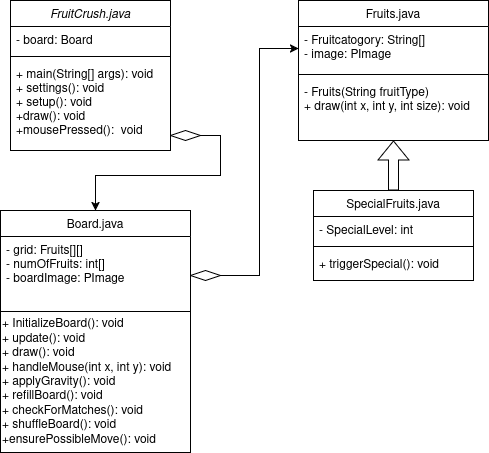

The diagram above was exported from draw.io. Its source (the exported page's mxGraphModel, read from the mxfile embedded in the PNG):
<mxGraphModel dx="1426" dy="754" grid="1" gridSize="10" guides="1" tooltips="1" connect="1" arrows="1" fold="1" page="1" pageScale="1" pageWidth="827" pageHeight="1169" math="0" shadow="0">
  <root>
    <mxCell id="WIyWlLk6GJQsqaUBKTNV-0" />
    <mxCell id="WIyWlLk6GJQsqaUBKTNV-1" parent="WIyWlLk6GJQsqaUBKTNV-0" />
    <mxCell id="zkfFHV4jXpPFQw0GAbJ--0" value="FruitCrush.java" style="swimlane;fontStyle=2;align=center;verticalAlign=top;childLayout=stackLayout;horizontal=1;startSize=26;horizontalStack=0;resizeParent=1;resizeLast=0;collapsible=1;marginBottom=0;rounded=0;shadow=0;strokeWidth=1;" parent="WIyWlLk6GJQsqaUBKTNV-1" vertex="1">
      <mxGeometry x="220" y="120" width="160" height="150" as="geometry">
        <mxRectangle x="230" y="140" width="160" height="26" as="alternateBounds" />
      </mxGeometry>
    </mxCell>
    <mxCell id="zkfFHV4jXpPFQw0GAbJ--1" value="- board: Board" style="text;align=left;verticalAlign=top;spacingLeft=4;spacingRight=4;overflow=hidden;rotatable=0;points=[[0,0.5],[1,0.5]];portConstraint=eastwest;" parent="zkfFHV4jXpPFQw0GAbJ--0" vertex="1">
      <mxGeometry y="26" width="160" height="26" as="geometry" />
    </mxCell>
    <mxCell id="zkfFHV4jXpPFQw0GAbJ--4" value="" style="line;html=1;strokeWidth=1;align=left;verticalAlign=middle;spacingTop=-1;spacingLeft=3;spacingRight=3;rotatable=0;labelPosition=right;points=[];portConstraint=eastwest;" parent="zkfFHV4jXpPFQw0GAbJ--0" vertex="1">
      <mxGeometry y="52" width="160" height="8" as="geometry" />
    </mxCell>
    <mxCell id="zkfFHV4jXpPFQw0GAbJ--5" value="+ main(String[] args): void&#10;+ settings(): void&#10;+ setup(): void&#10;+draw(): void&#10;+mousePressed():  void" style="text;align=left;verticalAlign=top;spacingLeft=4;spacingRight=4;overflow=hidden;rotatable=0;points=[[0,0.5],[1,0.5]];portConstraint=eastwest;" parent="zkfFHV4jXpPFQw0GAbJ--0" vertex="1">
      <mxGeometry y="60" width="160" height="90" as="geometry" />
    </mxCell>
    <mxCell id="zkfFHV4jXpPFQw0GAbJ--6" value="Board.java" style="swimlane;fontStyle=0;align=center;verticalAlign=top;childLayout=stackLayout;horizontal=1;startSize=26;horizontalStack=0;resizeParent=1;resizeLast=0;collapsible=1;marginBottom=0;rounded=0;shadow=0;strokeWidth=1;" parent="WIyWlLk6GJQsqaUBKTNV-1" vertex="1">
      <mxGeometry x="210" y="330" width="190" height="242" as="geometry">
        <mxRectangle x="130" y="380" width="160" height="26" as="alternateBounds" />
      </mxGeometry>
    </mxCell>
    <mxCell id="zkfFHV4jXpPFQw0GAbJ--7" value="- grid: Fruits[][]&#10;- numOfFruits: int[]&#10;- boardImage: PImage" style="text;align=left;verticalAlign=top;spacingLeft=4;spacingRight=4;overflow=hidden;rotatable=0;points=[[0,0.5],[1,0.5]];portConstraint=eastwest;" parent="zkfFHV4jXpPFQw0GAbJ--6" vertex="1">
      <mxGeometry y="26" width="190" height="74" as="geometry" />
    </mxCell>
    <mxCell id="zkfFHV4jXpPFQw0GAbJ--9" value="" style="line;html=1;strokeWidth=1;align=left;verticalAlign=middle;spacingTop=-1;spacingLeft=3;spacingRight=3;rotatable=0;labelPosition=right;points=[];portConstraint=eastwest;" parent="zkfFHV4jXpPFQw0GAbJ--6" vertex="1">
      <mxGeometry y="100" width="190" height="2" as="geometry" />
    </mxCell>
    <mxCell id="13jDsfc2IWy_uO7LZ2rX-4" value="&lt;div align=&quot;left&quot;&gt;+ InitializeBoard(): void&lt;/div&gt;&lt;div align=&quot;left&quot;&gt;+ update(): void&lt;/div&gt;&lt;div align=&quot;left&quot;&gt;+ draw(): void&lt;br&gt;+ handleMouse(int x, int y): void&lt;/div&gt;&lt;div align=&quot;left&quot;&gt;+ applyGravity(): void&lt;/div&gt;&lt;div align=&quot;left&quot;&gt;+ refillBoard(): void&lt;/div&gt;&lt;div align=&quot;left&quot;&gt;+ checkForMatches(): void&lt;/div&gt;&lt;div align=&quot;left&quot;&gt;+ shuffleBoard(): void&lt;/div&gt;&lt;div align=&quot;left&quot;&gt;+ensurePossibleMove(): void&lt;/div&gt;" style="text;html=1;align=left;verticalAlign=middle;resizable=0;points=[];autosize=1;strokeColor=none;fillColor=none;" vertex="1" parent="zkfFHV4jXpPFQw0GAbJ--6">
      <mxGeometry y="102" width="190" height="140" as="geometry" />
    </mxCell>
    <mxCell id="zkfFHV4jXpPFQw0GAbJ--17" value="Fruits.java" style="swimlane;fontStyle=0;align=center;verticalAlign=top;childLayout=stackLayout;horizontal=1;startSize=26;horizontalStack=0;resizeParent=1;resizeLast=0;collapsible=1;marginBottom=0;rounded=0;shadow=0;strokeWidth=1;" parent="WIyWlLk6GJQsqaUBKTNV-1" vertex="1">
      <mxGeometry x="508" y="120" width="190" height="140" as="geometry">
        <mxRectangle x="550" y="140" width="160" height="26" as="alternateBounds" />
      </mxGeometry>
    </mxCell>
    <mxCell id="zkfFHV4jXpPFQw0GAbJ--18" value="- Fruitcatogory: String[]&#10;- image: PImage" style="text;align=left;verticalAlign=top;spacingLeft=4;spacingRight=4;overflow=hidden;rotatable=0;points=[[0,0.5],[1,0.5]];portConstraint=eastwest;" parent="zkfFHV4jXpPFQw0GAbJ--17" vertex="1">
      <mxGeometry y="26" width="190" height="44" as="geometry" />
    </mxCell>
    <mxCell id="zkfFHV4jXpPFQw0GAbJ--23" value="" style="line;html=1;strokeWidth=1;align=left;verticalAlign=middle;spacingTop=-1;spacingLeft=3;spacingRight=3;rotatable=0;labelPosition=right;points=[];portConstraint=eastwest;" parent="zkfFHV4jXpPFQw0GAbJ--17" vertex="1">
      <mxGeometry y="70" width="190" height="8" as="geometry" />
    </mxCell>
    <mxCell id="zkfFHV4jXpPFQw0GAbJ--24" value="- Fruits(String fruitType)&#10;+ draw(int x, int y, int size): void" style="text;align=left;verticalAlign=top;spacingLeft=4;spacingRight=4;overflow=hidden;rotatable=0;points=[[0,0.5],[1,0.5]];portConstraint=eastwest;" parent="zkfFHV4jXpPFQw0GAbJ--17" vertex="1">
      <mxGeometry y="78" width="190" height="62" as="geometry" />
    </mxCell>
    <mxCell id="13jDsfc2IWy_uO7LZ2rX-18" style="edgeStyle=orthogonalEdgeStyle;rounded=0;orthogonalLoop=1;jettySize=auto;html=1;exitX=0.5;exitY=0;exitDx=0;exitDy=0;entryX=0.5;entryY=1;entryDx=0;entryDy=0;shape=flexArrow;" edge="1" parent="WIyWlLk6GJQsqaUBKTNV-1" source="13jDsfc2IWy_uO7LZ2rX-0" target="zkfFHV4jXpPFQw0GAbJ--17">
      <mxGeometry relative="1" as="geometry" />
    </mxCell>
    <mxCell id="13jDsfc2IWy_uO7LZ2rX-0" value="SpecialFruits.java" style="swimlane;fontStyle=0;align=center;verticalAlign=top;childLayout=stackLayout;horizontal=1;startSize=26;horizontalStack=0;resizeParent=1;resizeLast=0;collapsible=1;marginBottom=0;rounded=0;shadow=0;strokeWidth=1;" vertex="1" parent="WIyWlLk6GJQsqaUBKTNV-1">
      <mxGeometry x="523" y="310" width="160" height="90" as="geometry">
        <mxRectangle x="340" y="380" width="170" height="26" as="alternateBounds" />
      </mxGeometry>
    </mxCell>
    <mxCell id="13jDsfc2IWy_uO7LZ2rX-1" value="- SpecialLevel: int" style="text;align=left;verticalAlign=top;spacingLeft=4;spacingRight=4;overflow=hidden;rotatable=0;points=[[0,0.5],[1,0.5]];portConstraint=eastwest;" vertex="1" parent="13jDsfc2IWy_uO7LZ2rX-0">
      <mxGeometry y="26" width="160" height="26" as="geometry" />
    </mxCell>
    <mxCell id="13jDsfc2IWy_uO7LZ2rX-2" value="" style="line;html=1;strokeWidth=1;align=left;verticalAlign=middle;spacingTop=-1;spacingLeft=3;spacingRight=3;rotatable=0;labelPosition=right;points=[];portConstraint=eastwest;" vertex="1" parent="13jDsfc2IWy_uO7LZ2rX-0">
      <mxGeometry y="52" width="160" height="8" as="geometry" />
    </mxCell>
    <mxCell id="13jDsfc2IWy_uO7LZ2rX-3" value="+ triggerSpecial(): void" style="text;align=left;verticalAlign=top;spacingLeft=4;spacingRight=4;overflow=hidden;rotatable=0;points=[[0,0.5],[1,0.5]];portConstraint=eastwest;" vertex="1" parent="13jDsfc2IWy_uO7LZ2rX-0">
      <mxGeometry y="60" width="160" height="30" as="geometry" />
    </mxCell>
    <mxCell id="13jDsfc2IWy_uO7LZ2rX-21" style="edgeStyle=orthogonalEdgeStyle;rounded=0;orthogonalLoop=1;jettySize=auto;html=1;exitX=1;exitY=0.5;exitDx=0;exitDy=0;" edge="1" parent="WIyWlLk6GJQsqaUBKTNV-1" source="13jDsfc2IWy_uO7LZ2rX-9" target="zkfFHV4jXpPFQw0GAbJ--18">
      <mxGeometry relative="1" as="geometry" />
    </mxCell>
    <mxCell id="13jDsfc2IWy_uO7LZ2rX-9" value="" style="rhombus;whiteSpace=wrap;html=1;" vertex="1" parent="WIyWlLk6GJQsqaUBKTNV-1">
      <mxGeometry x="400" y="390" width="30" height="10" as="geometry" />
    </mxCell>
    <mxCell id="13jDsfc2IWy_uO7LZ2rX-19" style="edgeStyle=orthogonalEdgeStyle;rounded=0;orthogonalLoop=1;jettySize=auto;html=1;exitX=1;exitY=0.5;exitDx=0;exitDy=0;" edge="1" source="13jDsfc2IWy_uO7LZ2rX-20" parent="WIyWlLk6GJQsqaUBKTNV-1" target="zkfFHV4jXpPFQw0GAbJ--6">
      <mxGeometry relative="1" as="geometry">
        <mxPoint x="460" y="283" as="targetPoint" />
      </mxGeometry>
    </mxCell>
    <mxCell id="13jDsfc2IWy_uO7LZ2rX-20" value="" style="rhombus;whiteSpace=wrap;html=1;" vertex="1" parent="WIyWlLk6GJQsqaUBKTNV-1">
      <mxGeometry x="380" y="250" width="30" height="10" as="geometry" />
    </mxCell>
  </root>
</mxGraphModel>